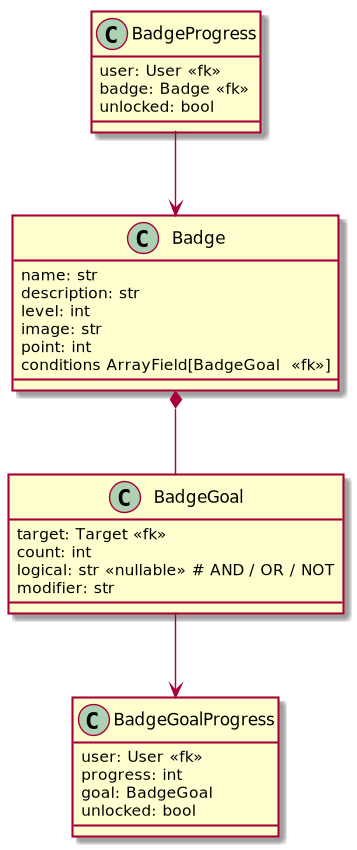

The diagram above was rendered by PlantUML. Its source (embedded in the PNG):
@startuml

class Badge {
    name: str
    description: str
    level: int
    image: str
    point: int
    conditions ArrayField[BadgeGoal  <<fk>>]

}


class BadgeGoal {
    target: Target <<fk>>
    count: int
    logical: str <<nullable>> # AND / OR / NOT
    modifier: str
}

class BadgeGoalProgress {
    user: User <<fk>>
    progress: int
    goal: BadgeGoal
    unlocked: bool
}

class BadgeProgress {
    user: User <<fk>>
    badge: Badge <<fk>>
    unlocked: bool
}

Badge *-- BadgeGoal
BadgeGoal --> BadgeGoalProgress
BadgeProgress --> Badge

@enduml